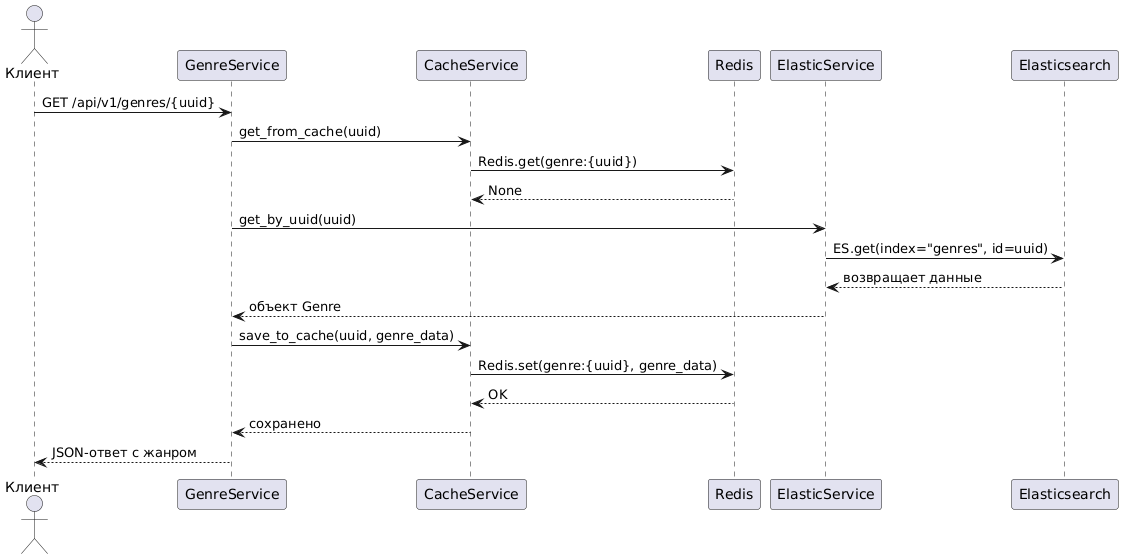

The diagram above was rendered by PlantUML. Its source (embedded in the PNG):
@startuml
actor "Клиент" as client
participant "GenreService" as genre_service
participant "CacheService" as cache_service
participant "Redis" as redis
participant "ElasticService" as elastic_service
participant "Elasticsearch" as es

client -> genre_service: GET /api/v1/genres/{uuid}
genre_service -> cache_service: get_from_cache(uuid)
cache_service -> redis: Redis.get(genre:{uuid})
redis --> cache_service: None

genre_service -> elastic_service: get_by_uuid(uuid)
elastic_service -> es: ES.get(index="genres", id=uuid)
es --> elastic_service: возвращает данные
elastic_service --> genre_service: объект Genre

genre_service -> cache_service: save_to_cache(uuid, genre_data)
cache_service -> redis: Redis.set(genre:{uuid}, genre_data)
redis --> cache_service: OK
cache_service --> genre_service: сохранено

genre_service --> client: JSON-ответ с жанром
@enduml